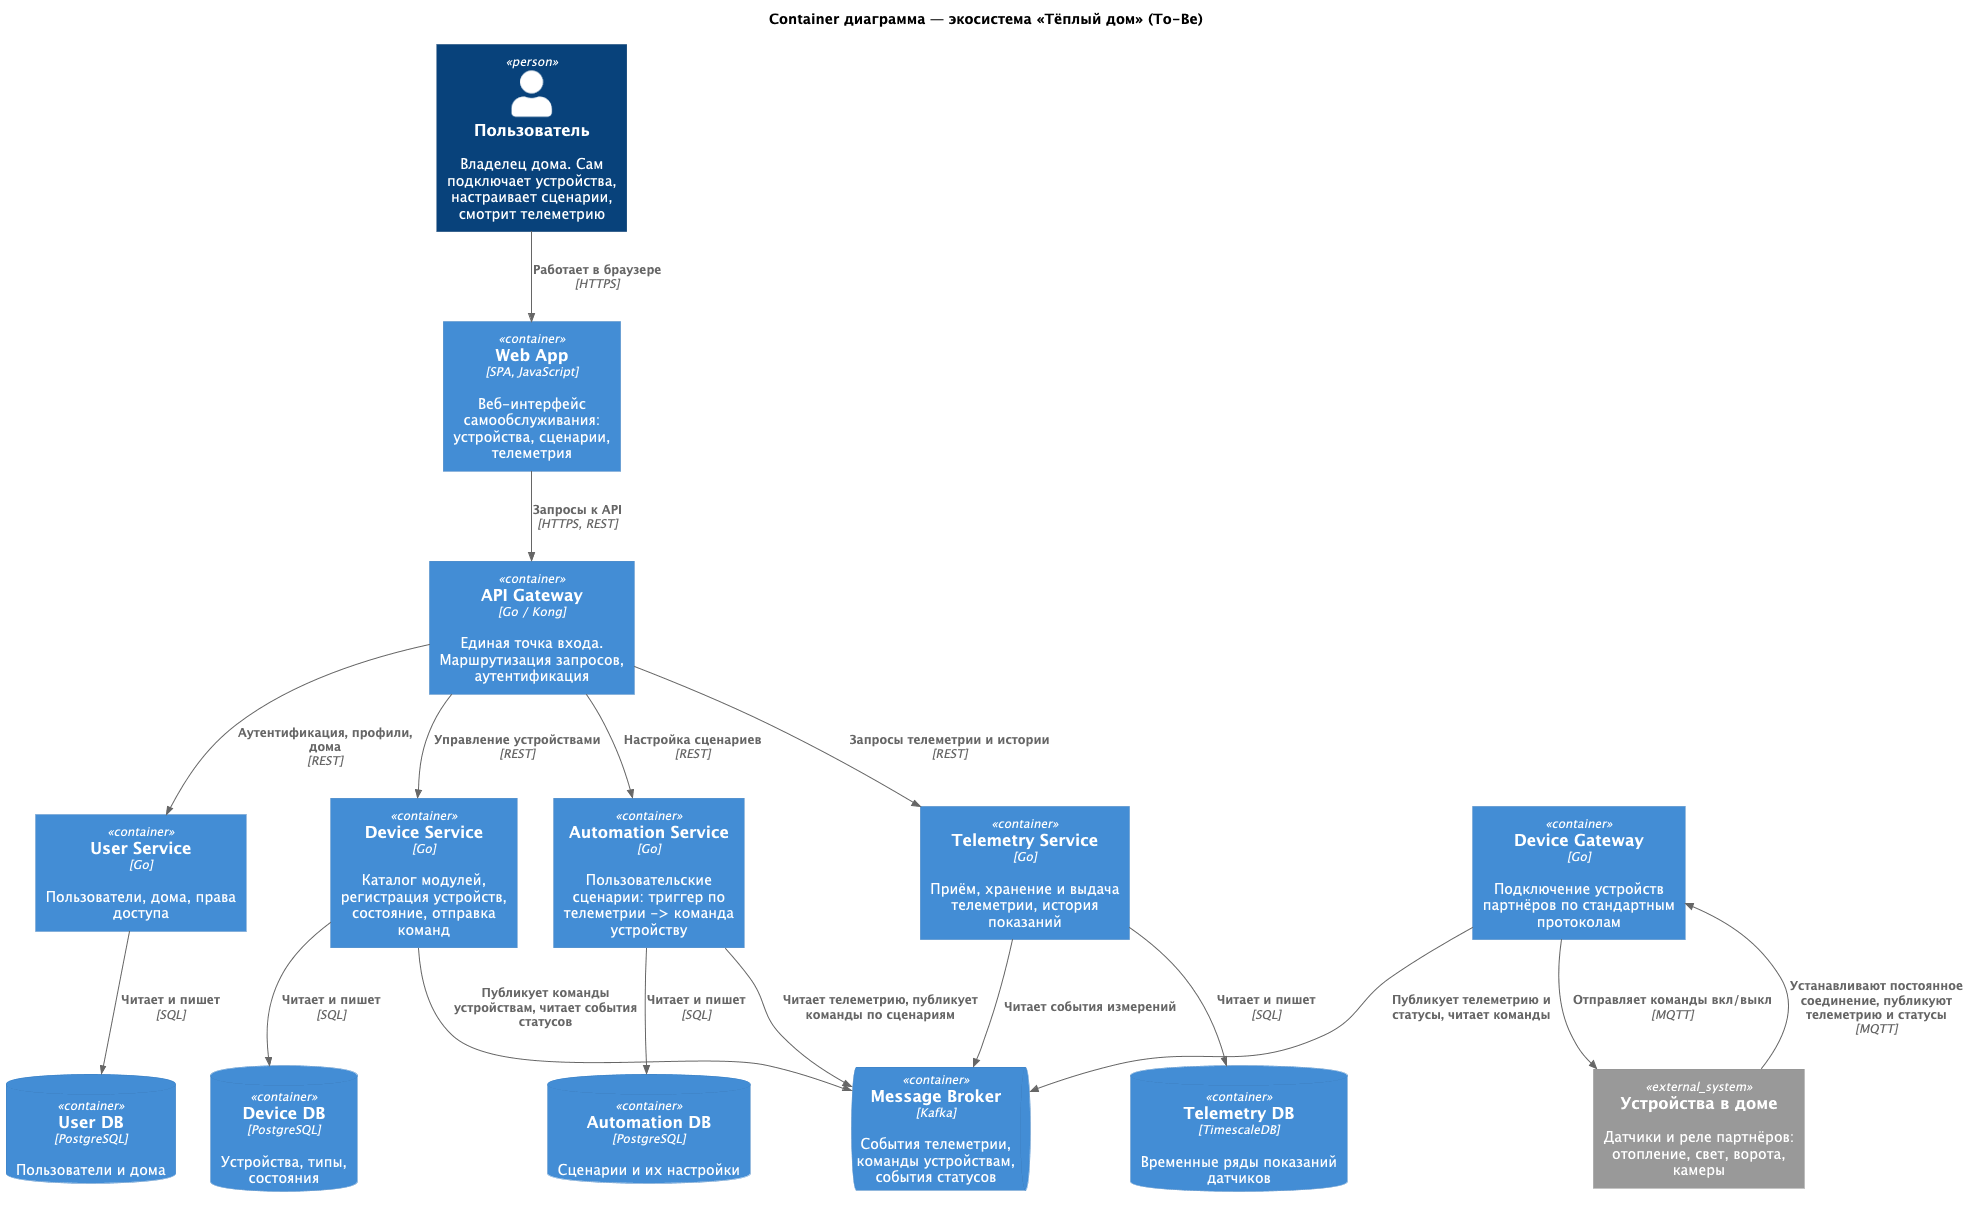

The diagram above was rendered by PlantUML. Its source (embedded in the PNG):
@startuml warmhouse-containers
!include https://raw.githubusercontent.com/plantuml-stdlib/C4-PlantUML/master/C4_Container.puml

title Container диаграмма — экосистема «Тёплый дом» (To-Be)

Person(user, "Пользователь", "Владелец дома. Сам подключает устройства, настраивает сценарии, смотрит телеметрию")

Container(web, "Web App", "SPA, JavaScript", "Веб-интерфейс самообслуживания: устройства, сценарии, телеметрия")
Container(gateway, "API Gateway", "Go / Kong", "Единая точка входа. Маршрутизация запросов, аутентификация")

Container(user_svc, "User Service", "Go", "Пользователи, дома, права доступа")
ContainerDb(user_db, "User DB", "PostgreSQL", "Пользователи и дома")

Container(device_svc, "Device Service", "Go", "Каталог модулей, регистрация устройств, состояние, отправка команд")
ContainerDb(device_db, "Device DB", "PostgreSQL", "Устройства, типы, состояния")

Container(telemetry_svc, "Telemetry Service", "Go", "Приём, хранение и выдача телеметрии, история показаний")
ContainerDb(telemetry_db, "Telemetry DB", "TimescaleDB", "Временные ряды показаний датчиков")

Container(automation_svc, "Automation Service", "Go", "Пользовательские сценарии: триггер по телеметрии -> команда устройству")
ContainerDb(automation_db, "Automation DB", "PostgreSQL", "Сценарии и их настройки")

Container(device_gw, "Device Gateway", "Go", "Подключение устройств партнёров по стандартным протоколам")
ContainerQueue(kafka, "Message Broker", "Kafka", "События телеметрии, команды устройствам, события статусов")

System_Ext(devices, "Устройства в доме", "Датчики и реле партнёров: отопление, свет, ворота, камеры")

Rel(user, web, "Работает в браузере", "HTTPS")
Rel(web, gateway, "Запросы к API", "HTTPS, REST")

Rel(gateway, user_svc, "Аутентификация, профили, дома", "REST")
Rel(gateway, device_svc, "Управление устройствами", "REST")
Rel(gateway, telemetry_svc, "Запросы телеметрии и истории", "REST")
Rel(gateway, automation_svc, "Настройка сценариев", "REST")

Rel(user_svc, user_db, "Читает и пишет", "SQL")
Rel(device_svc, device_db, "Читает и пишет", "SQL")
Rel(telemetry_svc, telemetry_db, "Читает и пишет", "SQL")
Rel(automation_svc, automation_db, "Читает и пишет", "SQL")

Rel(device_svc, kafka, "Публикует команды устройствам, читает события статусов")
Rel(automation_svc, kafka, "Читает телеметрию, публикует команды по сценариям")
Rel(telemetry_svc, kafka, "Читает события измерений")
Rel(device_gw, kafka, "Публикует телеметрию и статусы, читает команды")

Rel(devices, device_gw, "Устанавливают постоянное соединение, публикуют телеметрию и статусы", "MQTT")
Rel(device_gw, devices, "Отправляет команды вкл/выкл", "MQTT")

@enduml